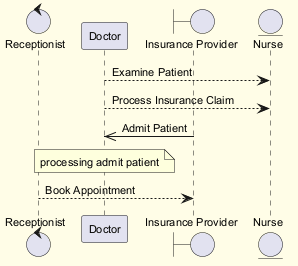

The diagram above was rendered by PlantUML. Its source (embedded in the PNG):
@startuml
skinparam backgroundColor #FFFDE7
skinparam classBackgroundColor #FFF9C4
skinparam classBorderColor #F57F17
skinparam defaultFontSize 11
control "Receptionist" as R
participant "Doctor" as D
boundary "Insurance Provider" as IP
entity "Nurse" as N
D --> N : Examine Patient
D --> N : Process Insurance Claim
IP ->> D : Admit Patient
note over D : processing admit patient
R --> IP : Book Appointment
@enduml